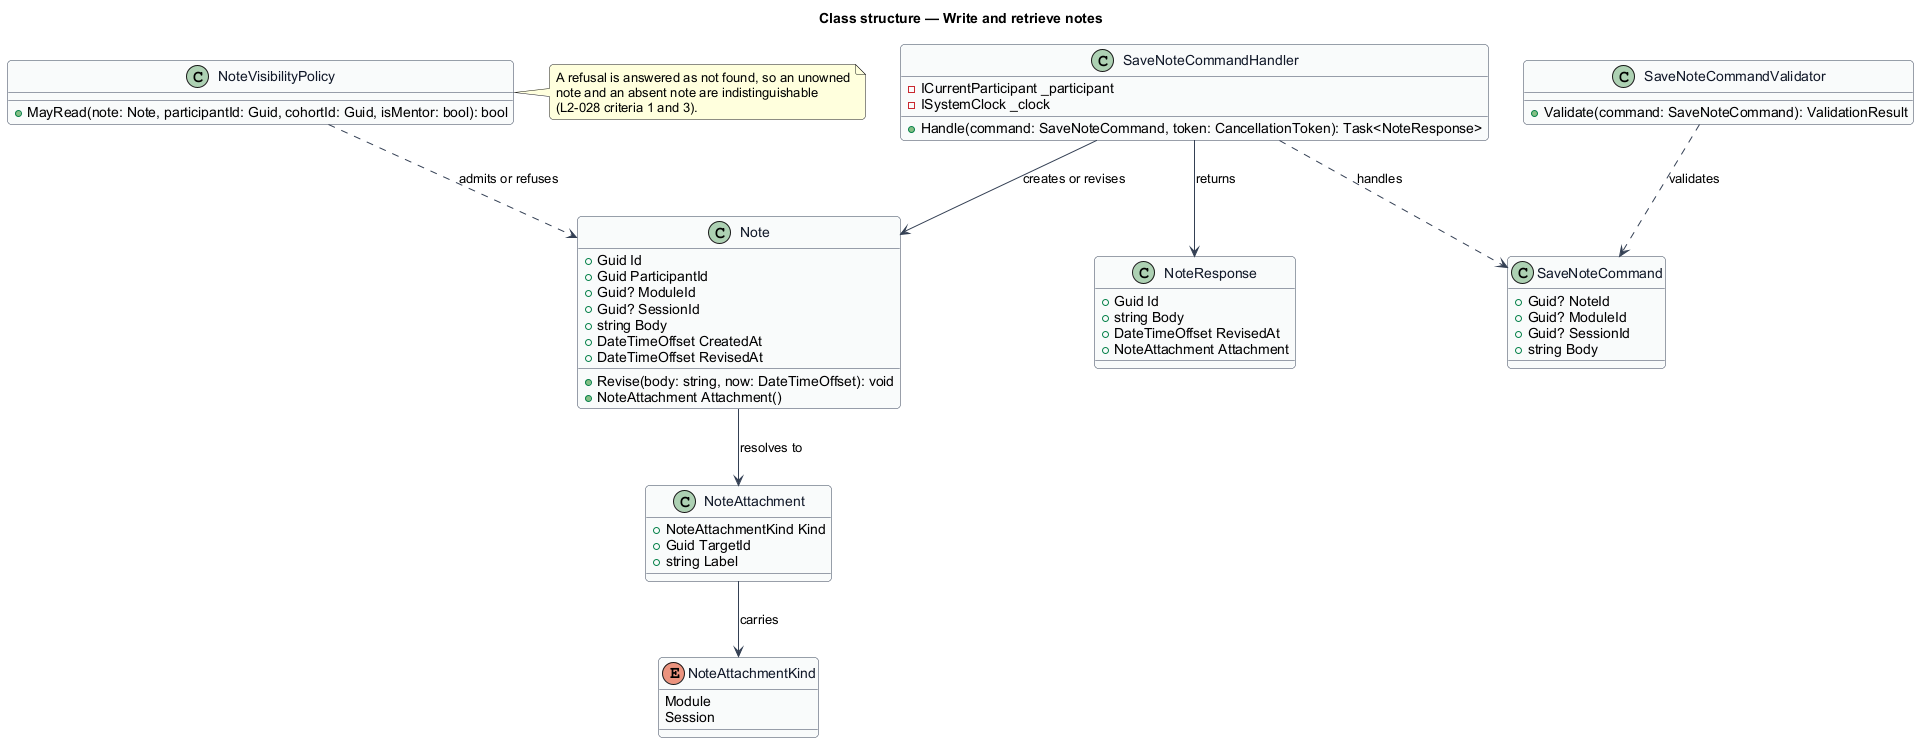

The diagram above was rendered by PlantUML. Its source (embedded in the PNG):
@startuml
skinparam backgroundColor #FFFFFF
skinparam shadowing false
skinparam roundcorner 8
skinparam defaultFontName Arial
skinparam ArrowColor #344054
skinparam class {
  BorderColor #344054
  FontColor #101828
  BackgroundColor #F9FAFB
}
title Class structure — Write and retrieve notes

class Note {
  +Guid Id
  +Guid ParticipantId
  +Guid? ModuleId
  +Guid? SessionId
  +string Body
  +DateTimeOffset CreatedAt
  +DateTimeOffset RevisedAt
  +Revise(body: string, now: DateTimeOffset): void
  +NoteAttachment Attachment()
}

class NoteAttachment {
  +NoteAttachmentKind Kind
  +Guid TargetId
  +string Label
}

enum NoteAttachmentKind {
  Module
  Session
}

class NoteVisibilityPolicy {
  +MayRead(note: Note, participantId: Guid, cohortId: Guid, isMentor: bool): bool
}

class SaveNoteCommand {
  +Guid? NoteId
  +Guid? ModuleId
  +Guid? SessionId
  +string Body
}

class SaveNoteCommandValidator {
  +Validate(command: SaveNoteCommand): ValidationResult
}

class SaveNoteCommandHandler {
  -ICurrentParticipant _participant
  -ISystemClock _clock
  +Handle(command: SaveNoteCommand, token: CancellationToken): Task<NoteResponse>
}

class NoteResponse {
  +Guid Id
  +string Body
  +DateTimeOffset RevisedAt
  +NoteAttachment Attachment
}

note right of NoteVisibilityPolicy
  A refusal is answered as not found, so an unowned
  note and an absent note are indistinguishable
  (L2-028 criteria 1 and 3).
end note

Note --> NoteAttachment : resolves to
NoteAttachment --> NoteAttachmentKind : carries
SaveNoteCommandValidator ..> SaveNoteCommand : validates
SaveNoteCommandHandler ..> SaveNoteCommand : handles
SaveNoteCommandHandler --> Note : creates or revises
SaveNoteCommandHandler --> NoteResponse : returns
NoteVisibilityPolicy ..> Note : admits or refuses
@enduml